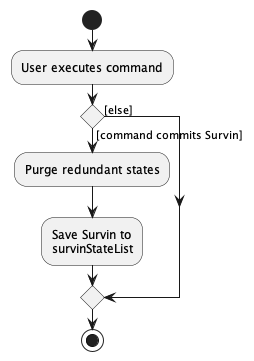

The diagram above was rendered by PlantUML. Its source (embedded in the PNG):
@startuml
start
:User executes command;

'Since the beta syntax does not support placing the condition outside the
'diamond we place it as the true branch instead.

if () then ([command commits Survin])
    :Purge redundant states;
    :Save Survin to
    survinStateList;
else ([else])
endif
stop
@enduml